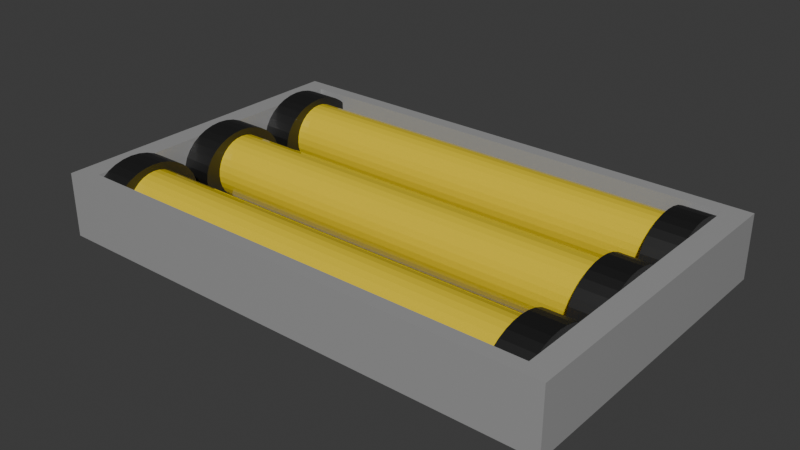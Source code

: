 # Source: ceiling_light.blend  (saved by Blender 4.3.34; exported with 4.5.12 LTS)
import bpy
from mathutils import Matrix  # noqa: F401  (used for matrix-valued properties, if any)

bpy.ops.wm.read_factory_settings(use_empty=True)
scene = bpy.context.scene
scene.name = 'Scene'

# ---- collections
col_collection = bpy.data.collections.new('Collection'); scene.collection.children.link(col_collection)

# ---- materials (node trees are filled in below, after node groups)
mat_hull = bpy.data.materials.new('Hull')
mat_hull.diffuse_color = (0.08289, 0.8002, 0.06421, 1.0)
mat_light = bpy.data.materials.new('Light')
mat_light.diffuse_color = (0.8001, 0.633, 0.0268, 1.0)
mat_metalring = bpy.data.materials.new('MetalRing')
mat_metalring.diffuse_color = (0.36, 0.0827, 0.8004, 1.0)

# ---- material node trees
mat_hull.use_nodes = True; mat_hull.node_tree.nodes.clear()
_N = mat_hull.node_tree.nodes; _L = mat_hull.node_tree.links
n0 = _N.new('ShaderNodeBsdfPrincipled'); n0.name = 'Principled BSDF'; n0.location = (10, 300)
n0.inputs[0].default_value = (0.3462, 0.3462, 0.3462, 1.0)
n0.inputs[2].default_value = 0.2248
n1 = _N.new('ShaderNodeOutputMaterial'); n1.name = 'Material Output'; n1.location = (300, 300)
_L.new(n0.outputs[0], n1.inputs[0])
n1.is_active_output = True
mat_light.use_nodes = True; mat_light.node_tree.nodes.clear()
_N = mat_light.node_tree.nodes; _L = mat_light.node_tree.links
n0 = _N.new('ShaderNodeBsdfPrincipled'); n0.name = 'Principled BSDF'; n0.location = (10, 300)
n0.inputs[0].default_value = (0.8003, 0.6015, 0.02066, 1.0)
n0.inputs[2].default_value = 0.0
n1 = _N.new('ShaderNodeOutputMaterial'); n1.name = 'Material Output'; n1.location = (300, 300)
_L.new(n0.outputs[0], n1.inputs[0])
n1.is_active_output = True
mat_metalring.use_nodes = True; mat_metalring.node_tree.nodes.clear()
_N = mat_metalring.node_tree.nodes; _L = mat_metalring.node_tree.links
n0 = _N.new('ShaderNodeBsdfPrincipled'); n0.name = 'Principled BSDF'; n0.location = (10, 300)
n0.inputs[0].default_value = (0.09854, 0.09854, 0.09854, 1.0)
n0.inputs[1].default_value = 1.0
n1 = _N.new('ShaderNodeOutputMaterial'); n1.name = 'Material Output'; n1.location = (300, 300)
_L.new(n0.outputs[0], n1.inputs[0])
n1.is_active_output = True

# ---- world
world_world = bpy.data.worlds.new('World'); scene.world = world_world
world_world.use_nodes = True; world_world.node_tree.nodes.clear()
_N = world_world.node_tree.nodes; _L = world_world.node_tree.links
n0 = _N.new('ShaderNodeOutputWorld'); n0.name = 'World Output'; n0.location = (300, 300)
n1 = _N.new('ShaderNodeBackground'); n1.name = 'Background'; n1.location = (10, 300)
n1.inputs[0].default_value = (0.05088, 0.05088, 0.05088, 1.0)
_L.new(n1.outputs[0], n0.inputs[0])
n0.is_active_output = True
world_world.color = (0.05088, 0.05088, 0.05088)
world_world.sun_shadow_jitter_overblur = 0.0

# ---- meshes
me_cube_001 = bpy.data.meshes.new('Cube.001')
me_cube_001.from_pydata([(-1.0, -1.0, -1.0), (-0.9124, -0.9124, 1.0), (-1.0, 1.0, -1.0), (-0.9124, 0.9124, 1.0), (1.0, -1.0, -1.0), (0.9124, -0.9124, 1.0), (1.0, 1.0, -1.0), (0.9124, 0.9124, 1.0), (-1.0, -1.0, 1.0), (-1.0, 1.0, 1.0), (1.0, 1.0, 1.0), (1.0, -1.0, 1.0), (-0.9124, -0.9124, 1.0), (-0.9124, 0.9124, 1.0), (0.9124, 0.9124, 1.0), (0.9124, -0.9124, 1.0), (-0.9124, -0.9124, -0.8855), (-0.9124, 0.9124, -0.8855), (0.9124, 0.9124, -0.8855), (0.9124, -0.9124, -0.8855), (-0.8125, 0.88, 2.841e-07), (0.8125, 0.88, -2.841e-07), (-0.8125, 0.8762, -0.1951), (0.8125, 0.8762, -0.1951), (-0.8125, 0.8648, -0.3827), (0.8125, 0.8648, -0.3827), (-0.8125, 0.8463, -0.5556), (0.8125, 0.8463, -0.5556), (-0.8125, 0.8214, -0.7071), (0.8125, 0.8214, -0.7071), (-0.8125, 0.7911, -0.8315), (0.8125, 0.7911, -0.8315), (-0.8125, 0.7565, -0.9239), (0.8125, 0.7565, -0.9239), (-0.8125, 0.719, -0.9808), (0.8125, 0.719, -0.9808), (-0.8125, 0.68, -1.0), (0.8125, 0.68, -1.0), (-0.8125, 0.641, -0.9808), (0.8125, 0.641, -0.9808), (-0.8125, 0.6035, -0.9239), (0.8125, 0.6035, -0.9239), (-0.8125, 0.5689, -0.8315), (0.8125, 0.5689, -0.8315), (-0.8125, 0.5386, -0.7071), (0.8125, 0.5386, -0.7071), (-0.8125, 0.5137, -0.5556), (0.8125, 0.5137, -0.5556), (-0.8125, 0.4952, -0.3827), (0.8125, 0.4952, -0.3827), (-0.8125, 0.4838, -0.1951), (0.8125, 0.4838, -0.1951), (-0.8125, 0.48, 2.841e-07), (0.8125, 0.48, -2.841e-07), (-0.8125, 0.4838, 0.1951), (0.8125, 0.4838, 0.1951), (-0.8125, 0.4952, 0.3827), (0.8125, 0.4952, 0.3827), (-0.8125, 0.5137, 0.5556), (0.8125, 0.5137, 0.5556), (-0.8125, 0.5386, 0.7071), (0.8125, 0.5386, 0.7071), (-0.8125, 0.5689, 0.8315), (0.8125, 0.5689, 0.8315), (-0.8125, 0.6035, 0.9239), (0.8125, 0.6035, 0.9239), (-0.8125, 0.641, 0.9808), (0.8125, 0.641, 0.9808), (-0.8125, 0.68, 1.0), (0.8125, 0.68, 1.0), (-0.8125, 0.719, 0.9808), (0.8125, 0.719, 0.9808), (-0.8125, 0.7565, 0.9239), (0.8125, 0.7565, 0.9239), (-0.8125, 0.7911, 0.8315), (0.8125, 0.7911, 0.8315), (-0.8125, 0.8214, 0.7071), (0.8125, 0.8214, 0.7071), (-0.8125, 0.8463, 0.5556), (0.8125, 0.8463, 0.5556), (-0.8125, 0.8648, 0.3827), (0.8125, 0.8648, 0.3827), (-0.8125, 0.8762, 0.1951), (0.8125, 0.8762, 0.1951), (-0.8125, 0.2, 2.841e-07), (0.8125, 0.2, -2.841e-07), (-0.8125, 0.1962, -0.1951), (0.8125, 0.1962, -0.1951), (-0.8125, 0.1848, -0.3827), (0.8125, 0.1848, -0.3827), (-0.8125, 0.1663, -0.5556), (0.8125, 0.1663, -0.5556), (-0.8125, 0.1414, -0.7071), (0.8125, 0.1414, -0.7071), (-0.8125, 0.1111, -0.8315), (0.8125, 0.1111, -0.8315), (-0.8125, 0.07654, -0.9239), (0.8125, 0.07654, -0.9239), (-0.8125, 0.03902, -0.9808), (0.8125, 0.03902, -0.9808), (-0.8125, 0.0, -1.0), (0.8125, 0.0, -1.0), (-0.8125, -0.03902, -0.9808), (0.8125, -0.03902, -0.9808), (-0.8125, -0.07654, -0.9239), (0.8125, -0.07654, -0.9239), (-0.8125, -0.1111, -0.8315), (0.8125, -0.1111, -0.8315), (-0.8125, -0.1414, -0.7071), (0.8125, -0.1414, -0.7071), (-0.8125, -0.1663, -0.5556), (0.8125, -0.1663, -0.5556), (-0.8125, -0.1848, -0.3827), (0.8125, -0.1848, -0.3827), (-0.8125, -0.1962, -0.1951), (0.8125, -0.1962, -0.1951), (-0.8125, -0.2, 2.841e-07), (0.8125, -0.2, -2.841e-07), (-0.8125, -0.1962, 0.1951), (0.8125, -0.1962, 0.1951), (-0.8125, -0.1848, 0.3827), (0.8125, -0.1848, 0.3827), (-0.8125, -0.1663, 0.5556), (0.8125, -0.1663, 0.5556), (-0.8125, -0.1414, 0.7071), (0.8125, -0.1414, 0.7071), (-0.8125, -0.1111, 0.8315), (0.8125, -0.1111, 0.8315), (-0.8125, -0.07654, 0.9239), (0.8125, -0.07654, 0.9239), (-0.8125, -0.03902, 0.9808), (0.8125, -0.03902, 0.9808), (-0.8125, 0.0, 1.0), (0.8125, 0.0, 1.0), (-0.8125, 0.03902, 0.9808), (0.8125, 0.03902, 0.9808), (-0.8125, 0.07654, 0.9239), (0.8125, 0.07654, 0.9239), (-0.8125, 0.1111, 0.8315), (0.8125, 0.1111, 0.8315), (-0.8125, 0.1414, 0.7071), (0.8125, 0.1414, 0.7071), (-0.8125, 0.1663, 0.5556), (0.8125, 0.1663, 0.5556), (-0.8125, 0.1848, 0.3827), (0.8125, 0.1848, 0.3827), (-0.8125, 0.1962, 0.1951), (0.8125, 0.1962, 0.1951), (-0.8125, -0.48, 2.841e-07), (0.8125, -0.48, -2.841e-07), (-0.8125, -0.4838, -0.1951), (0.8125, -0.4838, -0.1951), (-0.8125, -0.4952, -0.3827), (0.8125, -0.4952, -0.3827), (-0.8125, -0.5137, -0.5556), (0.8125, -0.5137, -0.5556), (-0.8125, -0.5386, -0.7071), (0.8125, -0.5386, -0.7071), (-0.8125, -0.5689, -0.8315), (0.8125, -0.5689, -0.8315), (-0.8125, -0.6035, -0.9239), (0.8125, -0.6035, -0.9239), (-0.8125, -0.641, -0.9808), (0.8125, -0.641, -0.9808), (-0.8125, -0.68, -1.0), (0.8125, -0.68, -1.0), (-0.8125, -0.719, -0.9808), (0.8125, -0.719, -0.9808), (-0.8125, -0.7565, -0.9239), (0.8125, -0.7565, -0.9239), (-0.8125, -0.7911, -0.8315), (0.8125, -0.7911, -0.8315), (-0.8125, -0.8214, -0.7071), (0.8125, -0.8214, -0.7071), (-0.8125, -0.8463, -0.5556), (0.8125, -0.8463, -0.5556), (-0.8125, -0.8648, -0.3827), (0.8125, -0.8648, -0.3827), (-0.8125, -0.8762, -0.1951), (0.8125, -0.8762, -0.1951), (-0.8125, -0.88, 2.841e-07), (0.8125, -0.88, -2.841e-07), (-0.8125, -0.8762, 0.1951), (0.8125, -0.8762, 0.1951), (-0.8125, -0.8648, 0.3827), (0.8125, -0.8648, 0.3827), (-0.8125, -0.8463, 0.5556), (0.8125, -0.8463, 0.5556), (-0.8125, -0.8214, 0.7071), (0.8125, -0.8214, 0.7071), (-0.8125, -0.7911, 0.8315), (0.8125, -0.7911, 0.8315), (-0.8125, -0.7565, 0.9239), (0.8125, -0.7565, 0.9239), (-0.8125, -0.719, 0.9808), (0.8125, -0.719, 0.9808), (-0.8125, -0.68, 1.0), (0.8125, -0.68, 1.0), (-0.8125, -0.641, 0.9808), (0.8125, -0.641, 0.9808), (-0.8125, -0.6035, 0.9239), (0.8125, -0.6035, 0.9239), (-0.8125, -0.5689, 0.8315), (0.8125, -0.5689, 0.8315), (-0.8125, -0.5386, 0.7071), (0.8125, -0.5386, 0.7071), (-0.8125, -0.5137, 0.5556), (0.8125, -0.5137, 0.5556), (-0.8125, -0.4952, 0.3827), (0.8125, -0.4952, 0.3827), (-0.8125, -0.4838, 0.1951), (0.8125, -0.4838, 0.1951), (-0.9127, 0.3, 2.186e-08), (-0.7877, 0.3, -2.186e-08), (-0.9127, 0.2942, -0.2341), (-0.7877, 0.2942, -0.2341), (-0.9127, 0.2772, -0.4592), (-0.7877, 0.2772, -0.4592), (-0.9127, 0.2494, -0.6667), (-0.7877, 0.2494, -0.6667), (-0.9127, 0.2121, -0.8485), (-0.7877, 0.2121, -0.8485), (-0.9127, 0.1667, -0.9978), (-0.7877, 0.1667, -0.9978), (-0.9127, 0.1148, -1.109), (-0.7877, 0.1148, -1.109), (-0.9127, 0.05853, -1.177), (-0.7877, 0.05853, -1.177), (-0.9127, 0.0, -1.2), (-0.7877, 0.0, -1.2), (-0.9127, -0.05853, -1.177), (-0.7877, -0.05853, -1.177), (-0.9127, -0.1148, -1.109), (-0.7877, -0.1148, -1.109), (-0.9127, -0.1667, -0.9978), (-0.7877, -0.1667, -0.9978), (-0.9127, -0.2121, -0.8485), (-0.7877, -0.2121, -0.8485), (-0.9127, -0.2494, -0.6667), (-0.7877, -0.2494, -0.6667), (-0.9127, -0.2772, -0.4592), (-0.7877, -0.2772, -0.4592), (-0.9127, -0.2942, -0.2341), (-0.7877, -0.2942, -0.2341), (-0.9127, -0.3, 2.186e-08), (-0.7877, -0.3, -2.186e-08), (-0.9127, -0.2942, 0.2341), (-0.7877, -0.2942, 0.2341), (-0.9127, -0.2772, 0.4592), (-0.7877, -0.2772, 0.4592), (-0.9127, -0.2494, 0.6667), (-0.7877, -0.2494, 0.6667), (-0.9127, -0.2121, 0.8485), (-0.7877, -0.2121, 0.8485), (-0.9127, -0.1667, 0.9978), (-0.7877, -0.1667, 0.9978), (-0.9127, -0.1148, 1.109), (-0.7877, -0.1148, 1.109), (-0.9127, -0.05853, 1.177), (-0.7877, -0.05853, 1.177), (-0.9127, 0.0, 1.2), (-0.7877, 0.0, 1.2), (-0.9127, 0.05853, 1.177), (-0.7877, 0.05853, 1.177), (-0.9127, 0.1148, 1.109), (-0.7877, 0.1148, 1.109), (-0.9127, 0.1667, 0.9978), (-0.7877, 0.1667, 0.9978), (-0.9127, 0.2121, 0.8485), (-0.7877, 0.2121, 0.8485), (-0.9127, 0.2494, 0.6667), (-0.7877, 0.2494, 0.6667), (-0.9127, 0.2772, 0.4592), (-0.7877, 0.2772, 0.4592), (-0.9127, 0.2942, 0.2341), (-0.7877, 0.2942, 0.2341), (0.7877, 0.3, 2.186e-08), (0.9127, 0.3, -2.186e-08), (0.7877, 0.2942, -0.2341), (0.9127, 0.2942, -0.2341), (0.7877, 0.2772, -0.4592), (0.9127, 0.2772, -0.4592), (0.7877, 0.2494, -0.6667), (0.9127, 0.2494, -0.6667), (0.7877, 0.2121, -0.8485), (0.9127, 0.2121, -0.8485), (0.7877, 0.1667, -0.9978), (0.9127, 0.1667, -0.9978), (0.7877, 0.1148, -1.109), (0.9127, 0.1148, -1.109), (0.7877, 0.05853, -1.177), (0.9127, 0.05853, -1.177), (0.7877, 0.0, -1.2), (0.9127, 0.0, -1.2), (0.7877, -0.05853, -1.177), (0.9127, -0.05853, -1.177), (0.7877, -0.1148, -1.109), (0.9127, -0.1148, -1.109), (0.7877, -0.1667, -0.9978), (0.9127, -0.1667, -0.9978), (0.7877, -0.2121, -0.8485), (0.9127, -0.2121, -0.8485), (0.7877, -0.2494, -0.6667), (0.9127, -0.2494, -0.6667), (0.7877, -0.2772, -0.4592), (0.9127, -0.2772, -0.4592), (0.7877, -0.2942, -0.2341), (0.9127, -0.2942, -0.2341), (0.7877, -0.3, 2.186e-08), (0.9127, -0.3, -2.186e-08), (0.7877, -0.2942, 0.2341), (0.9127, -0.2942, 0.2341), (0.7877, -0.2772, 0.4592), (0.9127, -0.2772, 0.4592), (0.7877, -0.2494, 0.6667), (0.9127, -0.2494, 0.6667), (0.7877, -0.2121, 0.8485), (0.9127, -0.2121, 0.8485), (0.7877, -0.1667, 0.9978), (0.9127, -0.1667, 0.9978), (0.7877, -0.1148, 1.109), (0.9127, -0.1148, 1.109), (0.7877, -0.05853, 1.177), (0.9127, -0.05853, 1.177), (0.7877, 0.0, 1.2), (0.9127, 0.0, 1.2), (0.7877, 0.05853, 1.177), (0.9127, 0.05853, 1.177), (0.7877, 0.1148, 1.109), (0.9127, 0.1148, 1.109), (0.7877, 0.1667, 0.9978), (0.9127, 0.1667, 0.9978), (0.7877, 0.2121, 0.8485), (0.9127, 0.2121, 0.8485), (0.7877, 0.2494, 0.6667), (0.9127, 0.2494, 0.6667), (0.7877, 0.2772, 0.4592), (0.9127, 0.2772, 0.4592), (0.7877, 0.2942, 0.2341), (0.9127, 0.2942, 0.2341), (0.7877, 0.98, 2.186e-08), (0.9127, 0.98, -2.186e-08), (0.7877, 0.9742, -0.2341), (0.9127, 0.9742, -0.2341), (0.7877, 0.9572, -0.4592), (0.9127, 0.9572, -0.4592), (0.7877, 0.9294, -0.6667), (0.9127, 0.9294, -0.6667), (0.7877, 0.8921, -0.8485), (0.9127, 0.8921, -0.8485), (0.7877, 0.8467, -0.9978), (0.9127, 0.8467, -0.9978), (0.7877, 0.7948, -1.109), (0.9127, 0.7948, -1.109), (0.7877, 0.7385, -1.177), (0.9127, 0.7385, -1.177), (0.7877, 0.68, -1.2), (0.9127, 0.68, -1.2), (0.7877, 0.6215, -1.177), (0.9127, 0.6215, -1.177), (0.7877, 0.5652, -1.109), (0.9127, 0.5652, -1.109), (0.7877, 0.5133, -0.9978), (0.9127, 0.5133, -0.9978), (0.7877, 0.4679, -0.8485), (0.9127, 0.4679, -0.8485), (0.7877, 0.4306, -0.6667), (0.9127, 0.4306, -0.6667), (0.7877, 0.4028, -0.4592), (0.9127, 0.4028, -0.4592), (0.7877, 0.3858, -0.2341), (0.9127, 0.3858, -0.2341), (0.7877, 0.38, 2.186e-08), (0.9127, 0.38, -2.186e-08), (0.7877, 0.3858, 0.2341), (0.9127, 0.3858, 0.2341), (0.7877, 0.4028, 0.4592), (0.9127, 0.4028, 0.4592), (0.7877, 0.4306, 0.6667), (0.9127, 0.4306, 0.6667), (0.7877, 0.4679, 0.8485), (0.9127, 0.4679, 0.8485), (0.7877, 0.5133, 0.9978), (0.9127, 0.5133, 0.9978), (0.7877, 0.5652, 1.109), (0.9127, 0.5652, 1.109), (0.7877, 0.6215, 1.177), (0.9127, 0.6215, 1.177), (0.7877, 0.68, 1.2), (0.9127, 0.68, 1.2), (0.7877, 0.7385, 1.177), (0.9127, 0.7385, 1.177), (0.7877, 0.7948, 1.109), (0.9127, 0.7948, 1.109), (0.7877, 0.8467, 0.9978), (0.9127, 0.8467, 0.9978), (0.7877, 0.8921, 0.8485), (0.9127, 0.8921, 0.8485), (0.7877, 0.9294, 0.6667), (0.9127, 0.9294, 0.6667), (0.7877, 0.9572, 0.4592), (0.9127, 0.9572, 0.4592), (0.7877, 0.9742, 0.2341), (0.9127, 0.9742, 0.2341), (-0.9127, -0.38, 2.186e-08), (-0.7877, -0.38, -2.186e-08), (-0.9127, -0.3858, -0.2341), (-0.7877, -0.3858, -0.2341), (-0.9127, -0.4028, -0.4592), (-0.7877, -0.4028, -0.4592), (-0.9127, -0.4306, -0.6667), (-0.7877, -0.4306, -0.6667), (-0.9127, -0.4679, -0.8485), (-0.7877, -0.4679, -0.8485), (-0.9127, -0.5133, -0.9978), (-0.7877, -0.5133, -0.9978), (-0.9127, -0.5652, -1.109), (-0.7877, -0.5652, -1.109), (-0.9127, -0.6215, -1.177), (-0.7877, -0.6215, -1.177), (-0.9127, -0.68, -1.2), (-0.7877, -0.68, -1.2), (-0.9127, -0.7385, -1.177), (-0.7877, -0.7385, -1.177), (-0.9127, -0.7948, -1.109), (-0.7877, -0.7948, -1.109), (-0.9127, -0.8467, -0.9978), (-0.7877, -0.8467, -0.9978), (-0.9127, -0.8921, -0.8485), (-0.7877, -0.8921, -0.8485), (-0.9127, -0.9294, -0.6667), (-0.7877, -0.9294, -0.6667), (-0.9127, -0.9572, -0.4592), (-0.7877, -0.9572, -0.4592), (-0.9127, -0.9742, -0.2341), (-0.7877, -0.9742, -0.2341), (-0.9127, -0.98, 2.186e-08), (-0.7877, -0.98, -2.186e-08), (-0.9127, -0.9742, 0.2341), (-0.7877, -0.9742, 0.2341), (-0.9127, -0.9572, 0.4592), (-0.7877, -0.9572, 0.4592), (-0.9127, -0.9294, 0.6667), (-0.7877, -0.9294, 0.6667), (-0.9127, -0.8921, 0.8485), (-0.7877, -0.8921, 0.8485), (-0.9127, -0.8467, 0.9978), (-0.7877, -0.8467, 0.9978), (-0.9127, -0.7948, 1.109), (-0.7877, -0.7948, 1.109), (-0.9127, -0.7385, 1.177), (-0.7877, -0.7385, 1.177), (-0.9127, -0.68, 1.2), (-0.7877, -0.68, 1.2), (-0.9127, -0.6215, 1.177), (-0.7877, -0.6215, 1.177), (-0.9127, -0.5652, 1.109), (-0.7877, -0.5652, 1.109), (-0.9127, -0.5133, 0.9978), (-0.7877, -0.5133, 0.9978), (-0.9127, -0.4679, 0.8485), (-0.7877, -0.4679, 0.8485), (-0.9127, -0.4306, 0.6667), (-0.7877, -0.4306, 0.6667), (-0.9127, -0.4028, 0.4592), (-0.7877, -0.4028, 0.4592), (-0.9127, -0.3858, 0.2341), (-0.7877, -0.3858, 0.2341), (-0.9127, 0.98, 2.186e-08), (-0.7877, 0.98, -2.186e-08), (-0.9127, 0.9742, -0.2341), (-0.7877, 0.9742, -0.2341), (-0.9127, 0.9572, -0.4592), (-0.7877, 0.9572, -0.4592), (-0.9127, 0.9294, -0.6667), (-0.7877, 0.9294, -0.6667), (-0.9127, 0.8921, -0.8485), (-0.7877, 0.8921, -0.8485), (-0.9127, 0.8467, -0.9978), (-0.7877, 0.8467, -0.9978), (-0.9127, 0.7948, -1.109), (-0.7877, 0.7948, -1.109), (-0.9127, 0.7385, -1.177), (-0.7877, 0.7385, -1.177), (-0.9127, 0.68, -1.2), (-0.7877, 0.68, -1.2), (-0.9127, 0.6215, -1.177), (-0.7877, 0.6215, -1.177), (-0.9127, 0.5652, -1.109), (-0.7877, 0.5652, -1.109), (-0.9127, 0.5133, -0.9978), (-0.7877, 0.5133, -0.9978), (-0.9127, 0.4679, -0.8485), (-0.7877, 0.4679, -0.8485), (-0.9127, 0.4306, -0.6667), (-0.7877, 0.4306, -0.6667), (-0.9127, 0.4028, -0.4592), (-0.7877, 0.4028, -0.4592), (-0.9127, 0.3858, -0.2341), (-0.7877, 0.3858, -0.2341), (-0.9127, 0.38, 2.186e-08), (-0.7877, 0.38, -2.186e-08), (-0.9127, 0.3858, 0.2341), (-0.7877, 0.3858, 0.2341), (-0.9127, 0.4028, 0.4592), (-0.7877, 0.4028, 0.4592), (-0.9127, 0.4306, 0.6667), (-0.7877, 0.4306, 0.6667), (-0.9127, 0.4679, 0.8485), (-0.7877, 0.4679, 0.8485), (-0.9127, 0.5133, 0.9978), (-0.7877, 0.5133, 0.9978), (-0.9127, 0.5652, 1.109), (-0.7877, 0.5652, 1.109), (-0.9127, 0.6215, 1.177), (-0.7877, 0.6215, 1.177), (-0.9127, 0.68, 1.2), (-0.7877, 0.68, 1.2), (-0.9127, 0.7385, 1.177), (-0.7877, 0.7385, 1.177), (-0.9127, 0.7948, 1.109), (-0.7877, 0.7948, 1.109), (-0.9127, 0.8467, 0.9978), (-0.7877, 0.8467, 0.9978), (-0.9127, 0.8921, 0.8485), (-0.7877, 0.8921, 0.8485), (-0.9127, 0.9294, 0.6667), (-0.7877, 0.9294, 0.6667), (-0.9127, 0.9572, 0.4592), (-0.7877, 0.9572, 0.4592), (-0.9127, 0.9742, 0.2341), (-0.7877, 0.9742, 0.2341), (0.7877, -0.38, 2.186e-08), (0.9127, -0.38, -2.186e-08), (0.7877, -0.3858, -0.2341), (0.9127, -0.3858, -0.2341), (0.7877, -0.4028, -0.4592), (0.9127, -0.4028, -0.4592), (0.7877, -0.4306, -0.6667), (0.9127, -0.4306, -0.6667), (0.7877, -0.4679, -0.8485), (0.9127, -0.4679, -0.8485), (0.7877, -0.5133, -0.9978), (0.9127, -0.5133, -0.9978), (0.7877, -0.5652, -1.109), (0.9127, -0.5652, -1.109), (0.7877, -0.6215, -1.177), (0.9127, -0.6215, -1.177), (0.7877, -0.68, -1.2), (0.9127, -0.68, -1.2), (0.7877, -0.7385, -1.177), (0.9127, -0.7385, -1.177), (0.7877, -0.7948, -1.109), (0.9127, -0.7948, -1.109), (0.7877, -0.8467, -0.9978), (0.9127, -0.8467, -0.9978), (0.7877, -0.8921, -0.8485), (0.9127, -0.8921, -0.8485), (0.7877, -0.9294, -0.6667), (0.9127, -0.9294, -0.6667), (0.7877, -0.9572, -0.4592), (0.9127, -0.9572, -0.4592), (0.7877, -0.9742, -0.2341), (0.9127, -0.9742, -0.2341), (0.7877, -0.98, 2.186e-08), (0.9127, -0.98, -2.186e-08), (0.7877, -0.9742, 0.2341), (0.9127, -0.9742, 0.2341), (0.7877, -0.9572, 0.4592), (0.9127, -0.9572, 0.4592), (0.7877, -0.9294, 0.6667), (0.9127, -0.9294, 0.6667), (0.7877, -0.8921, 0.8485), (0.9127, -0.8921, 0.8485), (0.7877, -0.8467, 0.9978), (0.9127, -0.8467, 0.9978), (0.7877, -0.7948, 1.109), (0.9127, -0.7948, 1.109), (0.7877, -0.7385, 1.177), (0.9127, -0.7385, 1.177), (0.7877, -0.68, 1.2), (0.9127, -0.68, 1.2), (0.7877, -0.6215, 1.177), (0.9127, -0.6215, 1.177), (0.7877, -0.5652, 1.109), (0.9127, -0.5652, 1.109), (0.7877, -0.5133, 0.9978), (0.9127, -0.5133, 0.9978), (0.7877, -0.4679, 0.8485), (0.9127, -0.4679, 0.8485), (0.7877, -0.4306, 0.6667), (0.9127, -0.4306, 0.6667), (0.7877, -0.4028, 0.4592), (0.9127, -0.4028, 0.4592), (0.7877, -0.3858, 0.2341), (0.9127, -0.3858, 0.2341)], [], [(0, 8, 9, 2), (2, 9, 10, 6), (6, 10, 11, 4), (4, 11, 8, 0), (2, 6, 4, 0), (3, 1, 12, 13), (1, 3, 9, 8), (3, 7, 10, 9), (7, 5, 11, 10), (5, 1, 8, 11), (12, 15, 19, 16), (1, 5, 15, 12), (7, 3, 13, 14), (5, 7, 14, 15), (18, 17, 16, 19), (14, 13, 17, 18), (15, 14, 18, 19), (13, 12, 16, 17), (20, 21, 23, 22), (22, 23, 25, 24), (24, 25, 27, 26), (26, 27, 29, 28), (28, 29, 31, 30), (30, 31, 33, 32), (32, 33, 35, 34), (34, 35, 37, 36), (36, 37, 39, 38), (38, 39, 41, 40), (40, 41, 43, 42), (42, 43, 45, 44), (44, 45, 47, 46), (46, 47, 49, 48), (48, 49, 51, 50), (50, 51, 53, 52), (52, 53, 55, 54), (54, 55, 57, 56), (56, 57, 59, 58), (58, 59, 61, 60), (60, 61, 63, 62), (62, 63, 65, 64), (64, 65, 67, 66), (66, 67, 69, 68), (68, 69, 71, 70), (70, 71, 73, 72), (72, 73, 75, 74), (74, 75, 77, 76), (76, 77, 79, 78), (78, 79, 81, 80), (23, 21, 83, 81, 79, 77, 75, 73, 71, 69, 67, 65, 63, 61, 59, 57, 55, 53, 51, 49, 47, 45, 43, 41, 39, 37, 35, 33, 31, 29, 27, 25), (80, 81, 83, 82), (82, 83, 21, 20), (20, 22, 24, 26, 28, 30, 32, 34, 36, 38, 40, 42, 44, 46, 48, 50, 52, 54, 56, 58, 60, 62, 64, 66, 68, 70, 72, 74, 76, 78, 80, 82), (84, 85, 87, 86), (86, 87, 89, 88), (88, 89, 91, 90), (90, 91, 93, 92), (92, 93, 95, 94), (94, 95, 97, 96), (96, 97, 99, 98), (98, 99, 101, 100), (100, 101, 103, 102), (102, 103, 105, 104), (104, 105, 107, 106), (106, 107, 109, 108), (108, 109, 111, 110), (110, 111, 113, 112), (112, 113, 115, 114), (114, 115, 117, 116), (116, 117, 119, 118), (118, 119, 121, 120), (120, 121, 123, 122), (122, 123, 125, 124), (124, 125, 127, 126), (126, 127, 129, 128), (128, 129, 131, 130), (130, 131, 133, 132), (132, 133, 135, 134), (134, 135, 137, 136), (136, 137, 139, 138), (138, 139, 141, 140), (140, 141, 143, 142), (142, 143, 145, 144), (87, 85, 147, 145, 143, 141, 139, 137, 135, 133, 131, 129, 127, 125, 123, 121, 119, 117, 115, 113, 111, 109, 107, 105, 103, 101, 99, 97, 95, 93, 91, 89), (144, 145, 147, 146), (146, 147, 85, 84), (84, 86, 88, 90, 92, 94, 96, 98, 100, 102, 104, 106, 108, 110, 112, 114, 116, 118, 120, 122, 124, 126, 128, 130, 132, 134, 136, 138, 140, 142, 144, 146), (148, 149, 151, 150), (150, 151, 153, 152), (152, 153, 155, 154), (154, 155, 157, 156), (156, 157, 159, 158), (158, 159, 161, 160), (160, 161, 163, 162), (162, 163, 165, 164), (164, 165, 167, 166), (166, 167, 169, 168), (168, 169, 171, 170), (170, 171, 173, 172), (172, 173, 175, 174), (174, 175, 177, 176), (176, 177, 179, 178), (178, 179, 181, 180), (180, 181, 183, 182), (182, 183, 185, 184), (184, 185, 187, 186), (186, 187, 189, 188), (188, 189, 191, 190), (190, 191, 193, 192), (192, 193, 195, 194), (194, 195, 197, 196), (196, 197, 199, 198), (198, 199, 201, 200), (200, 201, 203, 202), (202, 203, 205, 204), (204, 205, 207, 206), (206, 207, 209, 208), (151, 149, 211, 209, 207, 205, 203, 201, 199, 197, 195, 193, 191, 189, 187, 185, 183, 181, 179, 177, 175, 173, 171, 169, 167, 165, 163, 161, 159, 157, 155, 153), (208, 209, 211, 210), (210, 211, 149, 148), (148, 150, 152, 154, 156, 158, 160, 162, 164, 166, 168, 170, 172, 174, 176, 178, 180, 182, 184, 186, 188, 190, 192, 194, 196, 198, 200, 202, 204, 206, 208, 210), (212, 213, 215, 214), (214, 215, 217, 216), (216, 217, 219, 218), (218, 219, 221, 220), (220, 221, 223, 222), (222, 223, 225, 224), (224, 225, 227, 226), (226, 227, 229, 228), (228, 229, 231, 230), (230, 231, 233, 232), (232, 233, 235, 234), (234, 235, 237, 236), (236, 237, 239, 238), (238, 239, 241, 240), (240, 241, 243, 242), (242, 243, 245, 244), (244, 245, 247, 246), (246, 247, 249, 248), (248, 249, 251, 250), (250, 251, 253, 252), (252, 253, 255, 254), (254, 255, 257, 256), (256, 257, 259, 258), (258, 259, 261, 260), (260, 261, 263, 262), (262, 263, 265, 264), (264, 265, 267, 266), (266, 267, 269, 268), (268, 269, 271, 270), (270, 271, 273, 272), (215, 213, 275, 273, 271, 269, 267, 265, 263, 261, 259, 257, 255, 253, 251, 249, 247, 245, 243, 241, 239, 237, 235, 233, 231, 229, 227, 225, 223, 221, 219, 217), (272, 273, 275, 274), (274, 275, 213, 212), (212, 214, 216, 218, 220, 222, 224, 226, 228, 230, 232, 234, 236, 238, 240, 242, 244, 246, 248, 250, 252, 254, 256, 258, 260, 262, 264, 266, 268, 270, 272, 274), (276, 277, 279, 278), (278, 279, 281, 280), (280, 281, 283, 282), (282, 283, 285, 284), (284, 285, 287, 286), (286, 287, 289, 288), (288, 289, 291, 290), (290, 291, 293, 292), (292, 293, 295, 294), (294, 295, 297, 296), (296, 297, 299, 298), (298, 299, 301, 300), (300, 301, 303, 302), (302, 303, 305, 304), (304, 305, 307, 306), (306, 307, 309, 308), (308, 309, 311, 310), (310, 311, 313, 312), (312, 313, 315, 314), (314, 315, 317, 316), (316, 317, 319, 318), (318, 319, 321, 320), (320, 321, 323, 322), (322, 323, 325, 324), (324, 325, 327, 326), (326, 327, 329, 328), (328, 329, 331, 330), (330, 331, 333, 332), (332, 333, 335, 334), (334, 335, 337, 336), (279, 277, 339, 337, 335, 333, 331, 329, 327, 325, 323, 321, 319, 317, 315, 313, 311, 309, 307, 305, 303, 301, 299, 297, 295, 293, 291, 289, 287, 285, 283, 281), (336, 337, 339, 338), (338, 339, 277, 276), (276, 278, 280, 282, 284, 286, 288, 290, 292, 294, 296, 298, 300, 302, 304, 306, 308, 310, 312, 314, 316, 318, 320, 322, 324, 326, 328, 330, 332, 334, 336, 338), (340, 341, 343, 342), (342, 343, 345, 344), (344, 345, 347, 346), (346, 347, 349, 348), (348, 349, 351, 350), (350, 351, 353, 352), (352, 353, 355, 354), (354, 355, 357, 356), (356, 357, 359, 358), (358, 359, 361, 360), (360, 361, 363, 362), (362, 363, 365, 364), (364, 365, 367, 366), (366, 367, 369, 368), (368, 369, 371, 370), (370, 371, 373, 372), (372, 373, 375, 374), (374, 375, 377, 376), (376, 377, 379, 378), (378, 379, 381, 380), (380, 381, 383, 382), (382, 383, 385, 384), (384, 385, 387, 386), (386, 387, 389, 388), (388, 389, 391, 390), (390, 391, 393, 392), (392, 393, 395, 394), (394, 395, 397, 396), (396, 397, 399, 398), (398, 399, 401, 400), (343, 341, 403, 401, 399, 397, 395, 393, 391, 389, 387, 385, 383, 381, 379, 377, 375, 373, 371, 369, 367, 365, 363, 361, 359, 357, 355, 353, 351, 349, 347, 345), (400, 401, 403, 402), (402, 403, 341, 340), (340, 342, 344, 346, 348, 350, 352, 354, 356, 358, 360, 362, 364, 366, 368, 370, 372, 374, 376, 378, 380, 382, 384, 386, 388, 390, 392, 394, 396, 398, 400, 402), (404, 405, 407, 406), (406, 407, 409, 408), (408, 409, 411, 410), (410, 411, 413, 412), (412, 413, 415, 414), (414, 415, 417, 416), (416, 417, 419, 418), (418, 419, 421, 420), (420, 421, 423, 422), (422, 423, 425, 424), (424, 425, 427, 426), (426, 427, 429, 428), (428, 429, 431, 430), (430, 431, 433, 432), (432, 433, 435, 434), (434, 435, 437, 436), (436, 437, 439, 438), (438, 439, 441, 440), (440, 441, 443, 442), (442, 443, 445, 444), (444, 445, 447, 446), (446, 447, 449, 448), (448, 449, 451, 450), (450, 451, 453, 452), (452, 453, 455, 454), (454, 455, 457, 456), (456, 457, 459, 458), (458, 459, 461, 460), (460, 461, 463, 462), (462, 463, 465, 464), (407, 405, 467, 465, 463, 461, 459, 457, 455, 453, 451, 449, 447, 445, 443, 441, 439, 437, 435, 433, 431, 429, 427, 425, 423, 421, 419, 417, 415, 413, 411, 409), (464, 465, 467, 466), (466, 467, 405, 404), (404, 406, 408, 410, 412, 414, 416, 418, 420, 422, 424, 426, 428, 430, 432, 434, 436, 438, 440, 442, 444, 446, 448, 450, 452, 454, 456, 458, 460, 462, 464, 466), (468, 469, 471, 470), (470, 471, 473, 472), (472, 473, 475, 474), (474, 475, 477, 476), (476, 477, 479, 478), (478, 479, 481, 480), (480, 481, 483, 482), (482, 483, 485, 484), (484, 485, 487, 486), (486, 487, 489, 488), (488, 489, 491, 490), (490, 491, 493, 492), (492, 493, 495, 494), (494, 495, 497, 496), (496, 497, 499, 498), (498, 499, 501, 500), (500, 501, 503, 502), (502, 503, 505, 504), (504, 505, 507, 506), (506, 507, 509, 508), (508, 509, 511, 510), (510, 511, 513, 512), (512, 513, 515, 514), (514, 515, 517, 516), (516, 517, 519, 518), (518, 519, 521, 520), (520, 521, 523, 522), (522, 523, 525, 524), (524, 525, 527, 526), (526, 527, 529, 528), (471, 469, 531, 529, 527, 525, 523, 521, 519, 517, 515, 513, 511, 509, 507, 505, 503, 501, 499, 497, 495, 493, 491, 489, 487, 485, 483, 481, 479, 477, 475, 473), (528, 529, 531, 530), (530, 531, 469, 468), (468, 470, 472, 474, 476, 478, 480, 482, 484, 486, 488, 490, 492, 494, 496, 498, 500, 502, 504, 506, 508, 510, 512, 514, 516, 518, 520, 522, 524, 526, 528, 530), (532, 533, 535, 534), (534, 535, 537, 536), (536, 537, 539, 538), (538, 539, 541, 540), (540, 541, 543, 542), (542, 543, 545, 544), (544, 545, 547, 546), (546, 547, 549, 548), (548, 549, 551, 550), (550, 551, 553, 552), (552, 553, 555, 554), (554, 555, 557, 556), (556, 557, 559, 558), (558, 559, 561, 560), (560, 561, 563, 562), (562, 563, 565, 564), (564, 565, 567, 566), (566, 567, 569, 568), (568, 569, 571, 570), (570, 571, 573, 572), (572, 573, 575, 574), (574, 575, 577, 576), (576, 577, 579, 578), (578, 579, 581, 580), (580, 581, 583, 582), (582, 583, 585, 584), (584, 585, 587, 586), (586, 587, 589, 588), (588, 589, 591, 590), (590, 591, 593, 592), (535, 533, 595, 593, 591, 589, 587, 585, 583, 581, 579, 577, 575, 573, 571, 569, 567, 565, 563, 561, 559, 557, 555, 553, 551, 549, 547, 545, 543, 541, 539, 537), (592, 593, 595, 594), (594, 595, 533, 532), (532, 534, 536, 538, 540, 542, 544, 546, 548, 550, 552, 554, 556, 558, 560, 562, 564, 566, 568, 570, 572, 574, 576, 578, 580, 582, 584, 586, 588, 590, 592, 594)])
me_cube_001.polygons.foreach_set('material_index', [0, 0, 0, 0, 0, 0, 0, 0, 0, 0, 0, 0, 0, 0, 0, 0, 0, 0, 1, 1, 1, 1, 1, 1, 1, 1, 1, 1, 1, 1, 1, 1, 1, 1, 1, 1, 1, 1, 1, 1, 1, 1, 1, 1, 1, 1, 1, 1, 1, 1, 1, 1, 1, 1, 1, 1, 1, 1, 1, 1, 1, 1, 1, 1, 1, 1, 1, 1, 1, 1, 1, 1, 1, 1, 1, 1, 1, 1, 1, 1, 1, 1, 1, 1, 1, 1, 1, 1, 1, 1, 1, 1, 1, 1, 1, 1, 1, 1, 1, 1, 1, 1, 1, 1, 1, 1, 1, 1, 1, 1, 1, 1, 1, 1, 1, 1, 1, 1, 1, 1, 2, 2, 2, 2, 2, 2, 2, 2, 2, 2, 2, 2, 2, 2, 2, 2, 2, 2, 2, 2, 2, 2, 2, 2, 2, 2, 2, 2, 2, 2, 2, 2, 2, 2, 2, 2, 2, 2, 2, 2, 2, 2, 2, 2, 2, 2, 2, 2, 2, 2, 2, 2, 2, 2, 2, 2, 2, 2, 2, 2, 2, 2, 2, 2, 2, 2, 2, 2, 2, 2, 2, 2, 2, 2, 2, 2, 2, 2, 2, 2, 2, 2, 2, 2, 2, 2, 2, 2, 2, 2, 2, 2, 2, 2, 2, 2, 2, 2, 2, 2, 2, 2, 2, 2, 2, 2, 2, 2, 2, 2, 2, 2, 2, 2, 2, 2, 2, 2, 2, 2, 2, 2, 2, 2, 2, 2, 2, 2, 2, 2, 2, 2, 2, 2, 2, 2, 2, 2, 2, 2, 2, 2, 2, 2, 2, 2, 2, 2, 2, 2, 2, 2, 2, 2, 2, 2, 2, 2, 2, 2, 2, 2, 2, 2, 2, 2, 2, 2, 2, 2, 2, 2, 2, 2, 2, 2, 2, 2, 2, 2, 2, 2, 2, 2, 2, 2, 2, 2, 2, 2, 2, 2, 2, 2, 2, 2, 2, 2, 2, 2, 2, 2, 2, 2])
_uv = me_cube_001.uv_layers.new(name='UVMap')
_uv.uv.foreach_set('vector', [0.375, 0.0, 0.625, 0.0, 0.625, 0.25, 0.375, 0.25, 0.375, 0.25, 0.625, 0.25, 0.625, 0.5, 0.375, 0.5, 0.375, 0.5, 0.625, 0.5, 0.625, 0.75, 0.375, 0.75, 0.375, 0.75, 0.625, 0.75, 0.625, 1.0, 0.375, 1.0, 0.125, 0.5, 0.375, 0.5, 0.375, 0.75, 0.125, 0.75, 0.8641, 0.5109, 0.8641, 0.7391, 0.8641, 0.7391, 0.8641, 0.5109, 0.8641, 0.7391, 0.8641, 0.5109, 0.875, 0.5, 0.875, 0.75, 0.8641, 0.5109, 0.6359, 0.5109, 0.625, 0.5, 0.875, 0.5, 0.6359, 0.5109, 0.6359, 0.7391, 0.625, 0.75, 0.625, 0.5, 0.6359, 0.7391, 0.8641, 0.7391, 0.875, 0.75, 0.625, 0.75, 0.8641, 0.7391, 0.6359, 0.7391, 0.6359, 0.7391, 0.8641, 0.7391, 0.8641, 0.7391, 0.6359, 0.7391, 0.6359, 0.7391, 0.8641, 0.7391, 0.6359, 0.5109, 0.8641, 0.5109, 0.8641, 0.5109, 0.6359, 0.5109, 0.6359, 0.7391, 0.6359, 0.5109, 0.6359, 0.5109, 0.6359, 0.7391, 0.6359, 0.5109, 0.8641, 0.5109, 0.8641, 0.7391, 0.6359, 0.7391, 0.6359, 0.5109, 0.8641, 0.5109, 0.8641, 0.5109, 0.6359, 0.5109, 0.6359, 0.7391, 0.6359, 0.5109, 0.6359, 0.5109, 0.6359, 0.7391, 0.8641, 0.5109, 0.8641, 0.7391, 0.8641, 0.7391, 0.8641, 0.5109, 1.0, 0.5, 1.0, 1.0, 0.9688, 1.0, 0.9688, 0.5, 0.9688, 0.5, 0.9688, 1.0, 0.9375, 1.0, 0.9375, 0.5, 0.9375, 0.5, 0.9375, 1.0, 0.9062, 1.0, 0.9062, 0.5, 0.9062, 0.5, 0.9062, 1.0, 0.875, 1.0, 0.875, 0.5, 0.875, 0.5, 0.875, 1.0, 0.8438, 1.0, 0.8438, 0.5, 0.8438, 0.5, 0.8438, 1.0, 0.8125, 1.0, 0.8125, 0.5, 0.8125, 0.5, 0.8125, 1.0, 0.7812, 1.0, 0.7812, 0.5, 0.7812, 0.5, 0.7812, 1.0, 0.75, 1.0, 0.75, 0.5, 0.75, 0.5, 0.75, 1.0, 0.7188, 1.0, 0.7188, 0.5, 0.7188, 0.5, 0.7188, 1.0, 0.6875, 1.0, 0.6875, 0.5, 0.6875, 0.5, 0.6875, 1.0, 0.6562, 1.0, 0.6562, 0.5, 0.6562, 0.5, 0.6562, 1.0, 0.625, 1.0, 0.625, 0.5, 0.625, 0.5, 0.625, 1.0, 0.5938, 1.0, 0.5938, 0.5, 0.5938, 0.5, 0.5938, 1.0, 0.5625, 1.0, 0.5625, 0.5, 0.5625, 0.5, 0.5625, 1.0, 0.5312, 1.0, 0.5312, 0.5, 0.5312, 0.5, 0.5312, 1.0, 0.5, 1.0, 0.5, 0.5, 0.5, 0.5, 0.5, 1.0, 0.4688, 1.0, 0.4688, 0.5, 0.4688, 0.5, 0.4688, 1.0, 0.4375, 1.0, 0.4375, 0.5, 0.4375, 0.5, 0.4375, 1.0, 0.4062, 1.0, 0.4062, 0.5, 0.4062, 0.5, 0.4062, 1.0, 0.375, 1.0, 0.375, 0.5, 0.375, 0.5, 0.375, 1.0, 0.3438, 1.0, 0.3438, 0.5, 0.3438, 0.5, 0.3438, 1.0, 0.3125, 1.0, 0.3125, 0.5, 0.3125, 0.5, 0.3125, 1.0, 0.2812, 1.0, 0.2812, 0.5, 0.2812, 0.5, 0.2812, 1.0, 0.25, 1.0, 0.25, 0.5, 0.25, 0.5, 0.25, 1.0, 0.2188, 1.0, 0.2188, 0.5, 0.2188, 0.5, 0.2188, 1.0, 0.1875, 1.0, 0.1875, 0.5, 0.1875, 0.5, 0.1875, 1.0, 0.1562, 1.0, 0.1562, 0.5, 0.1562, 0.5, 0.1562, 1.0, 0.125, 1.0, 0.125, 0.5, 0.125, 0.5, 0.125, 1.0, 0.09375, 1.0, 0.09375, 0.5, 0.09375, 0.5, 0.09375, 1.0, 0.0625, 1.0, 0.0625, 0.5, 0.2968, 0.4854, 0.25, 0.49, 0.2032, 0.4854, 0.1582, 0.4717, 0.1167, 0.4496, 0.08029, 0.4197, 0.05045, 0.3833, 0.02827, 0.3418, 0.01461, 0.2968, 0.01, 0.25, 0.01461, 0.2032, 0.02827, 0.1582, 0.05045, 0.1167, 0.08029, 0.08029, 0.1167, 0.05045, 0.1582, 0.02827, 0.2032, 0.01461, 0.25, 0.01, 0.2968, 0.01461, 0.3418, 0.02827, 0.3833, 0.05045, 0.4197, 0.08029, 0.4496, 0.1167, 0.4717, 0.1582, 0.4854, 0.2032, 0.49, 0.25, 0.4854, 0.2968, 0.4717, 0.3418, 0.4496, 0.3833, 0.4197, 0.4197, 0.3833, 0.4496, 0.3418, 0.4717, 0.0625, 0.5, 0.0625, 1.0, 0.03125, 1.0, 0.03125, 0.5, 0.03125, 0.5, 0.03125, 1.0, 0.0, 1.0, 0.0, 0.5, 0.75, 0.49, 0.7968, 0.4854, 0.8418, 0.4717, 0.8833, 0.4496, 0.9197, 0.4197, 0.9496, 0.3833, 0.9717, 0.3418, 0.9854, 0.2968, 0.99, 0.25, 0.9854, 0.2032, 0.9717, 0.1582, 0.9496, 0.1167, 0.9197, 0.08029, 0.8833, 0.05045, 0.8418, 0.02827, 0.7968, 0.01461, 0.75, 0.01, 0.7032, 0.01461, 0.6582, 0.02827, 0.6167, 0.05045, 0.5803, 0.08029, 0.5504, 0.1167, 0.5283, 0.1582, 0.5146, 0.2032, 0.51, 0.25, 0.5146, 0.2968, 0.5283, 0.3418, 0.5504, 0.3833, 0.5803, 0.4197, 0.6167, 0.4496, 0.6582, 0.4717, 0.7032, 0.4854, 1.0, 0.5, 1.0, 1.0, 0.9688, 1.0, 0.9688, 0.5, 0.9688, 0.5, 0.9688, 1.0, 0.9375, 1.0, 0.9375, 0.5, 0.9375, 0.5, 0.9375, 1.0, 0.9062, 1.0, 0.9062, 0.5, 0.9062, 0.5, 0.9062, 1.0, 0.875, 1.0, 0.875, 0.5, 0.875, 0.5, 0.875, 1.0, 0.8438, 1.0, 0.8438, 0.5, 0.8438, 0.5, 0.8438, 1.0, 0.8125, 1.0, 0.8125, 0.5, 0.8125, 0.5, 0.8125, 1.0, 0.7812, 1.0, 0.7812, 0.5, 0.7812, 0.5, 0.7812, 1.0, 0.75, 1.0, 0.75, 0.5, 0.75, 0.5, 0.75, 1.0, 0.7188, 1.0, 0.7188, 0.5, 0.7188, 0.5, 0.7188, 1.0, 0.6875, 1.0, 0.6875, 0.5, 0.6875, 0.5, 0.6875, 1.0, 0.6562, 1.0, 0.6562, 0.5, 0.6562, 0.5, 0.6562, 1.0, 0.625, 1.0, 0.625, 0.5, 0.625, 0.5, 0.625, 1.0, 0.5938, 1.0, 0.5938, 0.5, 0.5938, 0.5, 0.5938, 1.0, 0.5625, 1.0, 0.5625, 0.5, 0.5625, 0.5, 0.5625, 1.0, 0.5312, 1.0, 0.5312, 0.5, 0.5312, 0.5, 0.5312, 1.0, 0.5, 1.0, 0.5, 0.5, 0.5, 0.5, 0.5, 1.0, 0.4688, 1.0, 0.4688, 0.5, 0.4688, 0.5, 0.4688, 1.0, 0.4375, 1.0, 0.4375, 0.5, 0.4375, 0.5, 0.4375, 1.0, 0.4062, 1.0, 0.4062, 0.5, 0.4062, 0.5, 0.4062, 1.0, 0.375, 1.0, 0.375, 0.5, 0.375, 0.5, 0.375, 1.0, 0.3438, 1.0, 0.3438, 0.5, 0.3438, 0.5, 0.3438, 1.0, 0.3125, 1.0, 0.3125, 0.5, 0.3125, 0.5, 0.3125, 1.0, 0.2812, 1.0, 0.2812, 0.5, 0.2812, 0.5, 0.2812, 1.0, 0.25, 1.0, 0.25, 0.5, 0.25, 0.5, 0.25, 1.0, 0.2188, 1.0, 0.2188, 0.5, 0.2188, 0.5, 0.2188, 1.0, 0.1875, 1.0, 0.1875, 0.5, 0.1875, 0.5, 0.1875, 1.0, 0.1562, 1.0, 0.1562, 0.5, 0.1562, 0.5, 0.1562, 1.0, 0.125, 1.0, 0.125, 0.5, 0.125, 0.5, 0.125, 1.0, 0.09375, 1.0, 0.09375, 0.5, 0.09375, 0.5, 0.09375, 1.0, 0.0625, 1.0, 0.0625, 0.5, 0.2968, 0.4854, 0.25, 0.49, 0.2032, 0.4854, 0.1582, 0.4717, 0.1167, 0.4496, 0.08029, 0.4197, 0.05045, 0.3833, 0.02827, 0.3418, 0.01461, 0.2968, 0.01, 0.25, 0.01461, 0.2032, 0.02827, 0.1582, 0.05045, 0.1167, 0.08029, 0.08029, 0.1167, 0.05045, 0.1582, 0.02827, 0.2032, 0.01461, 0.25, 0.01, 0.2968, 0.01461, 0.3418, 0.02827, 0.3833, 0.05045, 0.4197, 0.08029, 0.4496, 0.1167, 0.4717, 0.1582, 0.4854, 0.2032, 0.49, 0.25, 0.4854, 0.2968, 0.4717, 0.3418, 0.4496, 0.3833, 0.4197, 0.4197, 0.3833, 0.4496, 0.3418, 0.4717, 0.0625, 0.5, 0.0625, 1.0, 0.03125, 1.0, 0.03125, 0.5, 0.03125, 0.5, 0.03125, 1.0, 0.0, 1.0, 0.0, 0.5, 0.75, 0.49, 0.7968, 0.4854, 0.8418, 0.4717, 0.8833, 0.4496, 0.9197, 0.4197, 0.9496, 0.3833, 0.9717, 0.3418, 0.9854, 0.2968, 0.99, 0.25, 0.9854, 0.2032, 0.9717, 0.1582, 0.9496, 0.1167, 0.9197, 0.08029, 0.8833, 0.05045, 0.8418, 0.02827, 0.7968, 0.01461, 0.75, 0.01, 0.7032, 0.01461, 0.6582, 0.02827, 0.6167, 0.05045, 0.5803, 0.08029, 0.5504, 0.1167, 0.5283, 0.1582, 0.5146, 0.2032, 0.51, 0.25, 0.5146, 0.2968, 0.5283, 0.3418, 0.5504, 0.3833, 0.5803, 0.4197, 0.6167, 0.4496, 0.6582, 0.4717, 0.7032, 0.4854, 1.0, 0.5, 1.0, 1.0, 0.9688, 1.0, 0.9688, 0.5, 0.9688, 0.5, 0.9688, 1.0, 0.9375, 1.0, 0.9375, 0.5, 0.9375, 0.5, 0.9375, 1.0, 0.9062, 1.0, 0.9062, 0.5, 0.9062, 0.5, 0.9062, 1.0, 0.875, 1.0, 0.875, 0.5, 0.875, 0.5, 0.875, 1.0, 0.8438, 1.0, 0.8438, 0.5, 0.8438, 0.5, 0.8438, 1.0, 0.8125, 1.0, 0.8125, 0.5, 0.8125, 0.5, 0.8125, 1.0, 0.7812, 1.0, 0.7812, 0.5, 0.7812, 0.5, 0.7812, 1.0, 0.75, 1.0, 0.75, 0.5, 0.75, 0.5, 0.75, 1.0, 0.7188, 1.0, 0.7188, 0.5, 0.7188, 0.5, 0.7188, 1.0, 0.6875, 1.0, 0.6875, 0.5, 0.6875, 0.5, 0.6875, 1.0, 0.6562, 1.0, 0.6562, 0.5, 0.6562, 0.5, 0.6562, 1.0, 0.625, 1.0, 0.625, 0.5, 0.625, 0.5, 0.625, 1.0, 0.5938, 1.0, 0.5938, 0.5, 0.5938, 0.5, 0.5938, 1.0, 0.5625, 1.0, 0.5625, 0.5, 0.5625, 0.5, 0.5625, 1.0, 0.5312, 1.0, 0.5312, 0.5, 0.5312, 0.5, 0.5312, 1.0, 0.5, 1.0, 0.5, 0.5, 0.5, 0.5, 0.5, 1.0, 0.4688, 1.0, 0.4688, 0.5, 0.4688, 0.5, 0.4688, 1.0, 0.4375, 1.0, 0.4375, 0.5, 0.4375, 0.5, 0.4375, 1.0, 0.4062, 1.0, 0.4062, 0.5, 0.4062, 0.5, 0.4062, 1.0, 0.375, 1.0, 0.375, 0.5, 0.375, 0.5, 0.375, 1.0, 0.3438, 1.0, 0.3438, 0.5, 0.3438, 0.5, 0.3438, 1.0, 0.3125, 1.0, 0.3125, 0.5, 0.3125, 0.5, 0.3125, 1.0, 0.2812, 1.0, 0.2812, 0.5, 0.2812, 0.5, 0.2812, 1.0, 0.25, 1.0, 0.25, 0.5, 0.25, 0.5, 0.25, 1.0, 0.2188, 1.0, 0.2188, 0.5, 0.2188, 0.5, 0.2188, 1.0, 0.1875, 1.0, 0.1875, 0.5, 0.1875, 0.5, 0.1875, 1.0, 0.1562, 1.0, 0.1562, 0.5, 0.1562, 0.5, 0.1562, 1.0, 0.125, 1.0, 0.125, 0.5, 0.125, 0.5, 0.125, 1.0, 0.09375, 1.0, 0.09375, 0.5, 0.09375, 0.5, 0.09375, 1.0, 0.0625, 1.0, 0.0625, 0.5, 0.2968, 0.4854, 0.25, 0.49, 0.2032, 0.4854, 0.1582, 0.4717, 0.1167, 0.4496, 0.08029, 0.4197, 0.05045, 0.3833, 0.02827, 0.3418, 0.01461, 0.2968, 0.01, 0.25, 0.01461, 0.2032, 0.02827, 0.1582, 0.05045, 0.1167, 0.08029, 0.08029, 0.1167, 0.05045, 0.1582, 0.02827, 0.2032, 0.01461, 0.25, 0.01, 0.2968, 0.01461, 0.3418, 0.02827, 0.3833, 0.05045, 0.4197, 0.08029, 0.4496, 0.1167, 0.4717, 0.1582, 0.4854, 0.2032, 0.49, 0.25, 0.4854, 0.2968, 0.4717, 0.3418, 0.4496, 0.3833, 0.4197, 0.4197, 0.3833, 0.4496, 0.3418, 0.4717, 0.0625, 0.5, 0.0625, 1.0, 0.03125, 1.0, 0.03125, 0.5, 0.03125, 0.5, 0.03125, 1.0, 0.0, 1.0, 0.0, 0.5, 0.75, 0.49, 0.7968, 0.4854, 0.8418, 0.4717, 0.8833, 0.4496, 0.9197, 0.4197, 0.9496, 0.3833, 0.9717, 0.3418, 0.9854, 0.2968, 0.99, 0.25, 0.9854, 0.2032, 0.9717, 0.1582, 0.9496, 0.1167, 0.9197, 0.08029, 0.8833, 0.05045, 0.8418, 0.02827, 0.7968, 0.01461, 0.75, 0.01, 0.7032, 0.01461, 0.6582, 0.02827, 0.6167, 0.05045, 0.5803, 0.08029, 0.5504, 0.1167, 0.5283, 0.1582, 0.5146, 0.2032, 0.51, 0.25, 0.5146, 0.2968, 0.5283, 0.3418, 0.5504, 0.3833, 0.5803, 0.4197, 0.6167, 0.4496, 0.6582, 0.4717, 0.7032, 0.4854, 1.0, 0.5, 1.0, 1.0, 0.9688, 1.0, 0.9688, 0.5, 0.9688, 0.5, 0.9688, 1.0, 0.9375, 1.0, 0.9375, 0.5, 0.9375, 0.5, 0.9375, 1.0, 0.9062, 1.0, 0.9062, 0.5, 0.9062, 0.5, 0.9062, 1.0, 0.875, 1.0, 0.875, 0.5, 0.875, 0.5, 0.875, 1.0, 0.8438, 1.0, 0.8438, 0.5, 0.8438, 0.5, 0.8438, 1.0, 0.8125, 1.0, 0.8125, 0.5, 0.8125, 0.5, 0.8125, 1.0, 0.7812, 1.0, 0.7812, 0.5, 0.7812, 0.5, 0.7812, 1.0, 0.75, 1.0, 0.75, 0.5, 0.75, 0.5, 0.75, 1.0, 0.7188, 1.0, 0.7188, 0.5, 0.7188, 0.5, 0.7188, 1.0, 0.6875, 1.0, 0.6875, 0.5, 0.6875, 0.5, 0.6875, 1.0, 0.6562, 1.0, 0.6562, 0.5, 0.6562, 0.5, 0.6562, 1.0, 0.625, 1.0, 0.625, 0.5, 0.625, 0.5, 0.625, 1.0, 0.5938, 1.0, 0.5938, 0.5, 0.5938, 0.5, 0.5938, 1.0, 0.5625, 1.0, 0.5625, 0.5, 0.5625, 0.5, 0.5625, 1.0, 0.5312, 1.0, 0.5312, 0.5, 0.5312, 0.5, 0.5312, 1.0, 0.5, 1.0, 0.5, 0.5, 0.5, 0.5, 0.5, 1.0, 0.4688, 1.0, 0.4688, 0.5, 0.4688, 0.5, 0.4688, 1.0, 0.4375, 1.0, 0.4375, 0.5, 0.4375, 0.5, 0.4375, 1.0, 0.4062, 1.0, 0.4062, 0.5, 0.4062, 0.5, 0.4062, 1.0, 0.375, 1.0, 0.375, 0.5, 0.375, 0.5, 0.375, 1.0, 0.3438, 1.0, 0.3438, 0.5, 0.3438, 0.5, 0.3438, 1.0, 0.3125, 1.0, 0.3125, 0.5, 0.3125, 0.5, 0.3125, 1.0, 0.2812, 1.0, 0.2812, 0.5, 0.2812, 0.5, 0.2812, 1.0, 0.25, 1.0, 0.25, 0.5, 0.25, 0.5, 0.25, 1.0, 0.2188, 1.0, 0.2188, 0.5, 0.2188, 0.5, 0.2188, 1.0, 0.1875, 1.0, 0.1875, 0.5, 0.1875, 0.5, 0.1875, 1.0, 0.1562, 1.0, 0.1562, 0.5, 0.1562, 0.5, 0.1562, 1.0, 0.125, 1.0, 0.125, 0.5, 0.125, 0.5, 0.125, 1.0, 0.09375, 1.0, 0.09375, 0.5, 0.09375, 0.5, 0.09375, 1.0, 0.0625, 1.0, 0.0625, 0.5, 0.2968, 0.4854, 0.25, 0.49, 0.2032, 0.4854, 0.1582, 0.4717, 0.1167, 0.4496, 0.08029, 0.4197, 0.05045, 0.3833, 0.02827, 0.3418, 0.01461, 0.2968, 0.01, 0.25, 0.01461, 0.2032, 0.02827, 0.1582, 0.05045, 0.1167, 0.08029, 0.08029, 0.1167, 0.05045, 0.1582, 0.02827, 0.2032, 0.01461, 0.25, 0.01, 0.2968, 0.01461, 0.3418, 0.02827, 0.3833, 0.05045, 0.4197, 0.08029, 0.4496, 0.1167, 0.4717, 0.1582, 0.4854, 0.2032, 0.49, 0.25, 0.4854, 0.2968, 0.4717, 0.3418, 0.4496, 0.3833, 0.4197, 0.4197, 0.3833, 0.4496, 0.3418, 0.4717, 0.0625, 0.5, 0.0625, 1.0, 0.03125, 1.0, 0.03125, 0.5, 0.03125, 0.5, 0.03125, 1.0, 0.0, 1.0, 0.0, 0.5, 0.75, 0.49, 0.7968, 0.4854, 0.8418, 0.4717, 0.8833, 0.4496, 0.9197, 0.4197, 0.9496, 0.3833, 0.9717, 0.3418, 0.9854, 0.2968, 0.99, 0.25, 0.9854, 0.2032, 0.9717, 0.1582, 0.9496, 0.1167, 0.9197, 0.08029, 0.8833, 0.05045, 0.8418, 0.02827, 0.7968, 0.01461, 0.75, 0.01, 0.7032, 0.01461, 0.6582, 0.02827, 0.6167, 0.05045, 0.5803, 0.08029, 0.5504, 0.1167, 0.5283, 0.1582, 0.5146, 0.2032, 0.51, 0.25, 0.5146, 0.2968, 0.5283, 0.3418, 0.5504, 0.3833, 0.5803, 0.4197, 0.6167, 0.4496, 0.6582, 0.4717, 0.7032, 0.4854, 1.0, 0.5, 1.0, 1.0, 0.9688, 1.0, 0.9688, 0.5, 0.9688, 0.5, 0.9688, 1.0, 0.9375, 1.0, 0.9375, 0.5, 0.9375, 0.5, 0.9375, 1.0, 0.9062, 1.0, 0.9062, 0.5, 0.9062, 0.5, 0.9062, 1.0, 0.875, 1.0, 0.875, 0.5, 0.875, 0.5, 0.875, 1.0, 0.8438, 1.0, 0.8438, 0.5, 0.8438, 0.5, 0.8438, 1.0, 0.8125, 1.0, 0.8125, 0.5, 0.8125, 0.5, 0.8125, 1.0, 0.7812, 1.0, 0.7812, 0.5, 0.7812, 0.5, 0.7812, 1.0, 0.75, 1.0, 0.75, 0.5, 0.75, 0.5, 0.75, 1.0, 0.7188, 1.0, 0.7188, 0.5, 0.7188, 0.5, 0.7188, 1.0, 0.6875, 1.0, 0.6875, 0.5, 0.6875, 0.5, 0.6875, 1.0, 0.6562, 1.0, 0.6562, 0.5, 0.6562, 0.5, 0.6562, 1.0, 0.625, 1.0, 0.625, 0.5, 0.625, 0.5, 0.625, 1.0, 0.5938, 1.0, 0.5938, 0.5, 0.5938, 0.5, 0.5938, 1.0, 0.5625, 1.0, 0.5625, 0.5, 0.5625, 0.5, 0.5625, 1.0, 0.5312, 1.0, 0.5312, 0.5, 0.5312, 0.5, 0.5312, 1.0, 0.5, 1.0, 0.5, 0.5, 0.5, 0.5, 0.5, 1.0, 0.4688, 1.0, 0.4688, 0.5, 0.4688, 0.5, 0.4688, 1.0, 0.4375, 1.0, 0.4375, 0.5, 0.4375, 0.5, 0.4375, 1.0, 0.4062, 1.0, 0.4062, 0.5, 0.4062, 0.5, 0.4062, 1.0, 0.375, 1.0, 0.375, 0.5, 0.375, 0.5, 0.375, 1.0, 0.3438, 1.0, 0.3438, 0.5, 0.3438, 0.5, 0.3438, 1.0, 0.3125, 1.0, 0.3125, 0.5, 0.3125, 0.5, 0.3125, 1.0, 0.2812, 1.0, 0.2812, 0.5, 0.2812, 0.5, 0.2812, 1.0, 0.25, 1.0, 0.25, 0.5, 0.25, 0.5, 0.25, 1.0, 0.2188, 1.0, 0.2188, 0.5, 0.2188, 0.5, 0.2188, 1.0, 0.1875, 1.0, 0.1875, 0.5, 0.1875, 0.5, 0.1875, 1.0, 0.1562, 1.0, 0.1562, 0.5, 0.1562, 0.5, 0.1562, 1.0, 0.125, 1.0, 0.125, 0.5, 0.125, 0.5, 0.125, 1.0, 0.09375, 1.0, 0.09375, 0.5, 0.09375, 0.5, 0.09375, 1.0, 0.0625, 1.0, 0.0625, 0.5, 0.2968, 0.4854, 0.25, 0.49, 0.2032, 0.4854, 0.1582, 0.4717, 0.1167, 0.4496, 0.08029, 0.4197, 0.05045, 0.3833, 0.02827, 0.3418, 0.01461, 0.2968, 0.01, 0.25, 0.01461, 0.2032, 0.02827, 0.1582, 0.05045, 0.1167, 0.08029, 0.08029, 0.1167, 0.05045, 0.1582, 0.02827, 0.2032, 0.01461, 0.25, 0.01, 0.2968, 0.01461, 0.3418, 0.02827, 0.3833, 0.05045, 0.4197, 0.08029, 0.4496, 0.1167, 0.4717, 0.1582, 0.4854, 0.2032, 0.49, 0.25, 0.4854, 0.2968, 0.4717, 0.3418, 0.4496, 0.3833, 0.4197, 0.4197, 0.3833, 0.4496, 0.3418, 0.4717, 0.0625, 0.5, 0.0625, 1.0, 0.03125, 1.0, 0.03125, 0.5, 0.03125, 0.5, 0.03125, 1.0, 0.0, 1.0, 0.0, 0.5, 0.75, 0.49, 0.7968, 0.4854, 0.8418, 0.4717, 0.8833, 0.4496, 0.9197, 0.4197, 0.9496, 0.3833, 0.9717, 0.3418, 0.9854, 0.2968, 0.99, 0.25, 0.9854, 0.2032, 0.9717, 0.1582, 0.9496, 0.1167, 0.9197, 0.08029, 0.8833, 0.05045, 0.8418, 0.02827, 0.7968, 0.01461, 0.75, 0.01, 0.7032, 0.01461, 0.6582, 0.02827, 0.6167, 0.05045, 0.5803, 0.08029, 0.5504, 0.1167, 0.5283, 0.1582, 0.5146, 0.2032, 0.51, 0.25, 0.5146, 0.2968, 0.5283, 0.3418, 0.5504, 0.3833, 0.5803, 0.4197, 0.6167, 0.4496, 0.6582, 0.4717, 0.7032, 0.4854, 1.0, 0.5, 1.0, 1.0, 0.9688, 1.0, 0.9688, 0.5, 0.9688, 0.5, 0.9688, 1.0, 0.9375, 1.0, 0.9375, 0.5, 0.9375, 0.5, 0.9375, 1.0, 0.9062, 1.0, 0.9062, 0.5, 0.9062, 0.5, 0.9062, 1.0, 0.875, 1.0, 0.875, 0.5, 0.875, 0.5, 0.875, 1.0, 0.8438, 1.0, 0.8438, 0.5, 0.8438, 0.5, 0.8438, 1.0, 0.8125, 1.0, 0.8125, 0.5, 0.8125, 0.5, 0.8125, 1.0, 0.7812, 1.0, 0.7812, 0.5, 0.7812, 0.5, 0.7812, 1.0, 0.75, 1.0, 0.75, 0.5, 0.75, 0.5, 0.75, 1.0, 0.7188, 1.0, 0.7188, 0.5, 0.7188, 0.5, 0.7188, 1.0, 0.6875, 1.0, 0.6875, 0.5, 0.6875, 0.5, 0.6875, 1.0, 0.6562, 1.0, 0.6562, 0.5, 0.6562, 0.5, 0.6562, 1.0, 0.625, 1.0, 0.625, 0.5, 0.625, 0.5, 0.625, 1.0, 0.5938, 1.0, 0.5938, 0.5, 0.5938, 0.5, 0.5938, 1.0, 0.5625, 1.0, 0.5625, 0.5, 0.5625, 0.5, 0.5625, 1.0, 0.5312, 1.0, 0.5312, 0.5, 0.5312, 0.5, 0.5312, 1.0, 0.5, 1.0, 0.5, 0.5, 0.5, 0.5, 0.5, 1.0, 0.4688, 1.0, 0.4688, 0.5, 0.4688, 0.5, 0.4688, 1.0, 0.4375, 1.0, 0.4375, 0.5, 0.4375, 0.5, 0.4375, 1.0, 0.4062, 1.0, 0.4062, 0.5, 0.4062, 0.5, 0.4062, 1.0, 0.375, 1.0, 0.375, 0.5, 0.375, 0.5, 0.375, 1.0, 0.3438, 1.0, 0.3438, 0.5, 0.3438, 0.5, 0.3438, 1.0, 0.3125, 1.0, 0.3125, 0.5, 0.3125, 0.5, 0.3125, 1.0, 0.2812, 1.0, 0.2812, 0.5, 0.2812, 0.5, 0.2812, 1.0, 0.25, 1.0, 0.25, 0.5, 0.25, 0.5, 0.25, 1.0, 0.2188, 1.0, 0.2188, 0.5, 0.2188, 0.5, 0.2188, 1.0, 0.1875, 1.0, 0.1875, 0.5, 0.1875, 0.5, 0.1875, 1.0, 0.1562, 1.0, 0.1562, 0.5, 0.1562, 0.5, 0.1562, 1.0, 0.125, 1.0, 0.125, 0.5, 0.125, 0.5, 0.125, 1.0, 0.09375, 1.0, 0.09375, 0.5, 0.09375, 0.5, 0.09375, 1.0, 0.0625, 1.0, 0.0625, 0.5, 0.2968, 0.4854, 0.25, 0.49, 0.2032, 0.4854, 0.1582, 0.4717, 0.1167, 0.4496, 0.08029, 0.4197, 0.05045, 0.3833, 0.02827, 0.3418, 0.01461, 0.2968, 0.01, 0.25, 0.01461, 0.2032, 0.02827, 0.1582, 0.05045, 0.1167, 0.08029, 0.08029, 0.1167, 0.05045, 0.1582, 0.02827, 0.2032, 0.01461, 0.25, 0.01, 0.2968, 0.01461, 0.3418, 0.02827, 0.3833, 0.05045, 0.4197, 0.08029, 0.4496, 0.1167, 0.4717, 0.1582, 0.4854, 0.2032, 0.49, 0.25, 0.4854, 0.2968, 0.4717, 0.3418, 0.4496, 0.3833, 0.4197, 0.4197, 0.3833, 0.4496, 0.3418, 0.4717, 0.0625, 0.5, 0.0625, 1.0, 0.03125, 1.0, 0.03125, 0.5, 0.03125, 0.5, 0.03125, 1.0, 0.0, 1.0, 0.0, 0.5, 0.75, 0.49, 0.7968, 0.4854, 0.8418, 0.4717, 0.8833, 0.4496, 0.9197, 0.4197, 0.9496, 0.3833, 0.9717, 0.3418, 0.9854, 0.2968, 0.99, 0.25, 0.9854, 0.2032, 0.9717, 0.1582, 0.9496, 0.1167, 0.9197, 0.08029, 0.8833, 0.05045, 0.8418, 0.02827, 0.7968, 0.01461, 0.75, 0.01, 0.7032, 0.01461, 0.6582, 0.02827, 0.6167, 0.05045, 0.5803, 0.08029, 0.5504, 0.1167, 0.5283, 0.1582, 0.5146, 0.2032, 0.51, 0.25, 0.5146, 0.2968, 0.5283, 0.3418, 0.5504, 0.3833, 0.5803, 0.4197, 0.6167, 0.4496, 0.6582, 0.4717, 0.7032, 0.4854, 1.0, 0.5, 1.0, 1.0, 0.9688, 1.0, 0.9688, 0.5, 0.9688, 0.5, 0.9688, 1.0, 0.9375, 1.0, 0.9375, 0.5, 0.9375, 0.5, 0.9375, 1.0, 0.9062, 1.0, 0.9062, 0.5, 0.9062, 0.5, 0.9062, 1.0, 0.875, 1.0, 0.875, 0.5, 0.875, 0.5, 0.875, 1.0, 0.8438, 1.0, 0.8438, 0.5, 0.8438, 0.5, 0.8438, 1.0, 0.8125, 1.0, 0.8125, 0.5, 0.8125, 0.5, 0.8125, 1.0, 0.7812, 1.0, 0.7812, 0.5, 0.7812, 0.5, 0.7812, 1.0, 0.75, 1.0, 0.75, 0.5, 0.75, 0.5, 0.75, 1.0, 0.7188, 1.0, 0.7188, 0.5, 0.7188, 0.5, 0.7188, 1.0, 0.6875, 1.0, 0.6875, 0.5, 0.6875, 0.5, 0.6875, 1.0, 0.6562, 1.0, 0.6562, 0.5, 0.6562, 0.5, 0.6562, 1.0, 0.625, 1.0, 0.625, 0.5, 0.625, 0.5, 0.625, 1.0, 0.5938, 1.0, 0.5938, 0.5, 0.5938, 0.5, 0.5938, 1.0, 0.5625, 1.0, 0.5625, 0.5, 0.5625, 0.5, 0.5625, 1.0, 0.5312, 1.0, 0.5312, 0.5, 0.5312, 0.5, 0.5312, 1.0, 0.5, 1.0, 0.5, 0.5, 0.5, 0.5, 0.5, 1.0, 0.4688, 1.0, 0.4688, 0.5, 0.4688, 0.5, 0.4688, 1.0, 0.4375, 1.0, 0.4375, 0.5, 0.4375, 0.5, 0.4375, 1.0, 0.4062, 1.0, 0.4062, 0.5, 0.4062, 0.5, 0.4062, 1.0, 0.375, 1.0, 0.375, 0.5, 0.375, 0.5, 0.375, 1.0, 0.3438, 1.0, 0.3438, 0.5, 0.3438, 0.5, 0.3438, 1.0, 0.3125, 1.0, 0.3125, 0.5, 0.3125, 0.5, 0.3125, 1.0, 0.2812, 1.0, 0.2812, 0.5, 0.2812, 0.5, 0.2812, 1.0, 0.25, 1.0, 0.25, 0.5, 0.25, 0.5, 0.25, 1.0, 0.2188, 1.0, 0.2188, 0.5, 0.2188, 0.5, 0.2188, 1.0, 0.1875, 1.0, 0.1875, 0.5, 0.1875, 0.5, 0.1875, 1.0, 0.1562, 1.0, 0.1562, 0.5, 0.1562, 0.5, 0.1562, 1.0, 0.125, 1.0, 0.125, 0.5, 0.125, 0.5, 0.125, 1.0, 0.09375, 1.0, 0.09375, 0.5, 0.09375, 0.5, 0.09375, 1.0, 0.0625, 1.0, 0.0625, 0.5, 0.2968, 0.4854, 0.25, 0.49, 0.2032, 0.4854, 0.1582, 0.4717, 0.1167, 0.4496, 0.08029, 0.4197, 0.05045, 0.3833, 0.02827, 0.3418, 0.01461, 0.2968, 0.01, 0.25, 0.01461, 0.2032, 0.02827, 0.1582, 0.05045, 0.1167, 0.08029, 0.08029, 0.1167, 0.05045, 0.1582, 0.02827, 0.2032, 0.01461, 0.25, 0.01, 0.2968, 0.01461, 0.3418, 0.02827, 0.3833, 0.05045, 0.4197, 0.08029, 0.4496, 0.1167, 0.4717, 0.1582, 0.4854, 0.2032, 0.49, 0.25, 0.4854, 0.2968, 0.4717, 0.3418, 0.4496, 0.3833, 0.4197, 0.4197, 0.3833, 0.4496, 0.3418, 0.4717, 0.0625, 0.5, 0.0625, 1.0, 0.03125, 1.0, 0.03125, 0.5, 0.03125, 0.5, 0.03125, 1.0, 0.0, 1.0, 0.0, 0.5, 0.75, 0.49, 0.7968, 0.4854, 0.8418, 0.4717, 0.8833, 0.4496, 0.9197, 0.4197, 0.9496, 0.3833, 0.9717, 0.3418, 0.9854, 0.2968, 0.99, 0.25, 0.9854, 0.2032, 0.9717, 0.1582, 0.9496, 0.1167, 0.9197, 0.08029, 0.8833, 0.05045, 0.8418, 0.02827, 0.7968, 0.01461, 0.75, 0.01, 0.7032, 0.01461, 0.6582, 0.02827, 0.6167, 0.05045, 0.5803, 0.08029, 0.5504, 0.1167, 0.5283, 0.1582, 0.5146, 0.2032, 0.51, 0.25, 0.5146, 0.2968, 0.5283, 0.3418, 0.5504, 0.3833, 0.5803, 0.4197, 0.6167, 0.4496, 0.6582, 0.4717, 0.7032, 0.4854, 1.0, 0.5, 1.0, 1.0, 0.9688, 1.0, 0.9688, 0.5, 0.9688, 0.5, 0.9688, 1.0, 0.9375, 1.0, 0.9375, 0.5, 0.9375, 0.5, 0.9375, 1.0, 0.9062, 1.0, 0.9062, 0.5, 0.9062, 0.5, 0.9062, 1.0, 0.875, 1.0, 0.875, 0.5, 0.875, 0.5, 0.875, 1.0, 0.8438, 1.0, 0.8438, 0.5, 0.8438, 0.5, 0.8438, 1.0, 0.8125, 1.0, 0.8125, 0.5, 0.8125, 0.5, 0.8125, 1.0, 0.7812, 1.0, 0.7812, 0.5, 0.7812, 0.5, 0.7812, 1.0, 0.75, 1.0, 0.75, 0.5, 0.75, 0.5, 0.75, 1.0, 0.7188, 1.0, 0.7188, 0.5, 0.7188, 0.5, 0.7188, 1.0, 0.6875, 1.0, 0.6875, 0.5, 0.6875, 0.5, 0.6875, 1.0, 0.6562, 1.0, 0.6562, 0.5, 0.6562, 0.5, 0.6562, 1.0, 0.625, 1.0, 0.625, 0.5, 0.625, 0.5, 0.625, 1.0, 0.5938, 1.0, 0.5938, 0.5, 0.5938, 0.5, 0.5938, 1.0, 0.5625, 1.0, 0.5625, 0.5, 0.5625, 0.5, 0.5625, 1.0, 0.5312, 1.0, 0.5312, 0.5, 0.5312, 0.5, 0.5312, 1.0, 0.5, 1.0, 0.5, 0.5, 0.5, 0.5, 0.5, 1.0, 0.4688, 1.0, 0.4688, 0.5, 0.4688, 0.5, 0.4688, 1.0, 0.4375, 1.0, 0.4375, 0.5, 0.4375, 0.5, 0.4375, 1.0, 0.4062, 1.0, 0.4062, 0.5, 0.4062, 0.5, 0.4062, 1.0, 0.375, 1.0, 0.375, 0.5, 0.375, 0.5, 0.375, 1.0, 0.3438, 1.0, 0.3438, 0.5, 0.3438, 0.5, 0.3438, 1.0, 0.3125, 1.0, 0.3125, 0.5, 0.3125, 0.5, 0.3125, 1.0, 0.2812, 1.0, 0.2812, 0.5, 0.2812, 0.5, 0.2812, 1.0, 0.25, 1.0, 0.25, 0.5, 0.25, 0.5, 0.25, 1.0, 0.2188, 1.0, 0.2188, 0.5, 0.2188, 0.5, 0.2188, 1.0, 0.1875, 1.0, 0.1875, 0.5, 0.1875, 0.5, 0.1875, 1.0, 0.1562, 1.0, 0.1562, 0.5, 0.1562, 0.5, 0.1562, 1.0, 0.125, 1.0, 0.125, 0.5, 0.125, 0.5, 0.125, 1.0, 0.09375, 1.0, 0.09375, 0.5, 0.09375, 0.5, 0.09375, 1.0, 0.0625, 1.0, 0.0625, 0.5, 0.2968, 0.4854, 0.25, 0.49, 0.2032, 0.4854, 0.1582, 0.4717, 0.1167, 0.4496, 0.08029, 0.4197, 0.05045, 0.3833, 0.02827, 0.3418, 0.01461, 0.2968, 0.01, 0.25, 0.01461, 0.2032, 0.02827, 0.1582, 0.05045, 0.1167, 0.08029, 0.08029, 0.1167, 0.05045, 0.1582, 0.02827, 0.2032, 0.01461, 0.25, 0.01, 0.2968, 0.01461, 0.3418, 0.02827, 0.3833, 0.05045, 0.4197, 0.08029, 0.4496, 0.1167, 0.4717, 0.1582, 0.4854, 0.2032, 0.49, 0.25, 0.4854, 0.2968, 0.4717, 0.3418, 0.4496, 0.3833, 0.4197, 0.4197, 0.3833, 0.4496, 0.3418, 0.4717, 0.0625, 0.5, 0.0625, 1.0, 0.03125, 1.0, 0.03125, 0.5, 0.03125, 0.5, 0.03125, 1.0, 0.0, 1.0, 0.0, 0.5, 0.75, 0.49, 0.7968, 0.4854, 0.8418, 0.4717, 0.8833, 0.4496, 0.9197, 0.4197, 0.9496, 0.3833, 0.9717, 0.3418, 0.9854, 0.2968, 0.99, 0.25, 0.9854, 0.2032, 0.9717, 0.1582, 0.9496, 0.1167, 0.9197, 0.08029, 0.8833, 0.05045, 0.8418, 0.02827, 0.7968, 0.01461, 0.75, 0.01, 0.7032, 0.01461, 0.6582, 0.02827, 0.6167, 0.05045, 0.5803, 0.08029, 0.5504, 0.1167, 0.5283, 0.1582, 0.5146, 0.2032, 0.51, 0.25, 0.5146, 0.2968, 0.5283, 0.3418, 0.5504, 0.3833, 0.5803, 0.4197, 0.6167, 0.4496, 0.6582, 0.4717, 0.7032, 0.4854, 1.0, 0.5, 1.0, 1.0, 0.9688, 1.0, 0.9688, 0.5, 0.9688, 0.5, 0.9688, 1.0, 0.9375, 1.0, 0.9375, 0.5, 0.9375, 0.5, 0.9375, 1.0, 0.9062, 1.0, 0.9062, 0.5, 0.9062, 0.5, 0.9062, 1.0, 0.875, 1.0, 0.875, 0.5, 0.875, 0.5, 0.875, 1.0, 0.8438, 1.0, 0.8438, 0.5, 0.8438, 0.5, 0.8438, 1.0, 0.8125, 1.0, 0.8125, 0.5, 0.8125, 0.5, 0.8125, 1.0, 0.7812, 1.0, 0.7812, 0.5, 0.7812, 0.5, 0.7812, 1.0, 0.75, 1.0, 0.75, 0.5, 0.75, 0.5, 0.75, 1.0, 0.7188, 1.0, 0.7188, 0.5, 0.7188, 0.5, 0.7188, 1.0, 0.6875, 1.0, 0.6875, 0.5, 0.6875, 0.5, 0.6875, 1.0, 0.6562, 1.0, 0.6562, 0.5, 0.6562, 0.5, 0.6562, 1.0, 0.625, 1.0, 0.625, 0.5, 0.625, 0.5, 0.625, 1.0, 0.5938, 1.0, 0.5938, 0.5, 0.5938, 0.5, 0.5938, 1.0, 0.5625, 1.0, 0.5625, 0.5, 0.5625, 0.5, 0.5625, 1.0, 0.5312, 1.0, 0.5312, 0.5, 0.5312, 0.5, 0.5312, 1.0, 0.5, 1.0, 0.5, 0.5, 0.5, 0.5, 0.5, 1.0, 0.4688, 1.0, 0.4688, 0.5, 0.4688, 0.5, 0.4688, 1.0, 0.4375, 1.0, 0.4375, 0.5, 0.4375, 0.5, 0.4375, 1.0, 0.4062, 1.0, 0.4062, 0.5, 0.4062, 0.5, 0.4062, 1.0, 0.375, 1.0, 0.375, 0.5, 0.375, 0.5, 0.375, 1.0, 0.3438, 1.0, 0.3438, 0.5, 0.3438, 0.5, 0.3438, 1.0, 0.3125, 1.0, 0.3125, 0.5, 0.3125, 0.5, 0.3125, 1.0, 0.2812, 1.0, 0.2812, 0.5, 0.2812, 0.5, 0.2812, 1.0, 0.25, 1.0, 0.25, 0.5, 0.25, 0.5, 0.25, 1.0, 0.2188, 1.0, 0.2188, 0.5, 0.2188, 0.5, 0.2188, 1.0, 0.1875, 1.0, 0.1875, 0.5, 0.1875, 0.5, 0.1875, 1.0, 0.1562, 1.0, 0.1562, 0.5, 0.1562, 0.5, 0.1562, 1.0, 0.125, 1.0, 0.125, 0.5, 0.125, 0.5, 0.125, 1.0, 0.09375, 1.0, 0.09375, 0.5, 0.09375, 0.5, 0.09375, 1.0, 0.0625, 1.0, 0.0625, 0.5, 0.2968, 0.4854, 0.25, 0.49, 0.2032, 0.4854, 0.1582, 0.4717, 0.1167, 0.4496, 0.08029, 0.4197, 0.05045, 0.3833, 0.02827, 0.3418, 0.01461, 0.2968, 0.01, 0.25, 0.01461, 0.2032, 0.02827, 0.1582, 0.05045, 0.1167, 0.08029, 0.08029, 0.1167, 0.05045, 0.1582, 0.02827, 0.2032, 0.01461, 0.25, 0.01, 0.2968, 0.01461, 0.3418, 0.02827, 0.3833, 0.05045, 0.4197, 0.08029, 0.4496, 0.1167, 0.4717, 0.1582, 0.4854, 0.2032, 0.49, 0.25, 0.4854, 0.2968, 0.4717, 0.3418, 0.4496, 0.3833, 0.4197, 0.4197, 0.3833, 0.4496, 0.3418, 0.4717, 0.0625, 0.5, 0.0625, 1.0, 0.03125, 1.0, 0.03125, 0.5, 0.03125, 0.5, 0.03125, 1.0, 0.0, 1.0, 0.0, 0.5, 0.75, 0.49, 0.7968, 0.4854, 0.8418, 0.4717, 0.8833, 0.4496, 0.9197, 0.4197, 0.9496, 0.3833, 0.9717, 0.3418, 0.9854, 0.2968, 0.99, 0.25, 0.9854, 0.2032, 0.9717, 0.1582, 0.9496, 0.1167, 0.9197, 0.08029, 0.8833, 0.05045, 0.8418, 0.02827, 0.7968, 0.01461, 0.75, 0.01, 0.7032, 0.01461, 0.6582, 0.02827, 0.6167, 0.05045, 0.5803, 0.08029, 0.5504, 0.1167, 0.5283, 0.1582, 0.5146, 0.2032, 0.51, 0.25, 0.5146, 0.2968, 0.5283, 0.3418, 0.5504, 0.3833, 0.5803, 0.4197, 0.6167, 0.4496, 0.6582, 0.4717, 0.7032, 0.4854])
me_cube_001.materials.append(mat_hull)
me_cube_001.materials.append(mat_light)
me_cube_001.materials.append(mat_metalring)
me_cube_001.update()

# ---- objects
ob_ceiling_light_col = bpy.data.objects.new('ceiling_light-col', me_cube_001)

# ---- transforms, parenting, visibility, modifiers, constraints
ob_ceiling_light_col.location = (0.0, 0.0, 0.0)
ob_ceiling_light_col.scale = (0.8, 0.5, 0.1)

# ---- collection membership
col_collection.objects.link(ob_ceiling_light_col)

# ---- scene / render settings (as saved in the file)
scene.frame_start = 1; scene.frame_end = 250; scene.frame_set(1)
scene.render.engine = 'BLENDER_EEVEE_NEXT'
bpy.context.view_layer.update()

# ---- added for rendering (the .blend has no active camera and no usable light): camera, sun
cam_auto = bpy.data.cameras.new('AutoCamera')
cam_auto.lens = 50.0
cam_auto.sensor_width = 36.0
cam_auto.clip_end = 1000.0
ob_auto_camera = bpy.data.objects.new('AutoCamera', cam_auto)
scene.collection.objects.link(ob_auto_camera)
ob_auto_camera.location = (1.75978, -2.11173, 1.40782)
ob_auto_camera.rotation_euler = (1.09748, -7.21219e-08, 0.694738)
scene.camera = ob_auto_camera
light_auto_sun = bpy.data.lights.new('AutoSun', 'SUN')
light_auto_sun.energy = 3.0
light_auto_sun.angle = 0.0523599
ob_auto_sun = bpy.data.objects.new('AutoSun', light_auto_sun)
scene.collection.objects.link(ob_auto_sun)
ob_auto_sun.rotation_euler = (0.872665, 0.174533, 0.523599)
bpy.context.view_layer.update()
